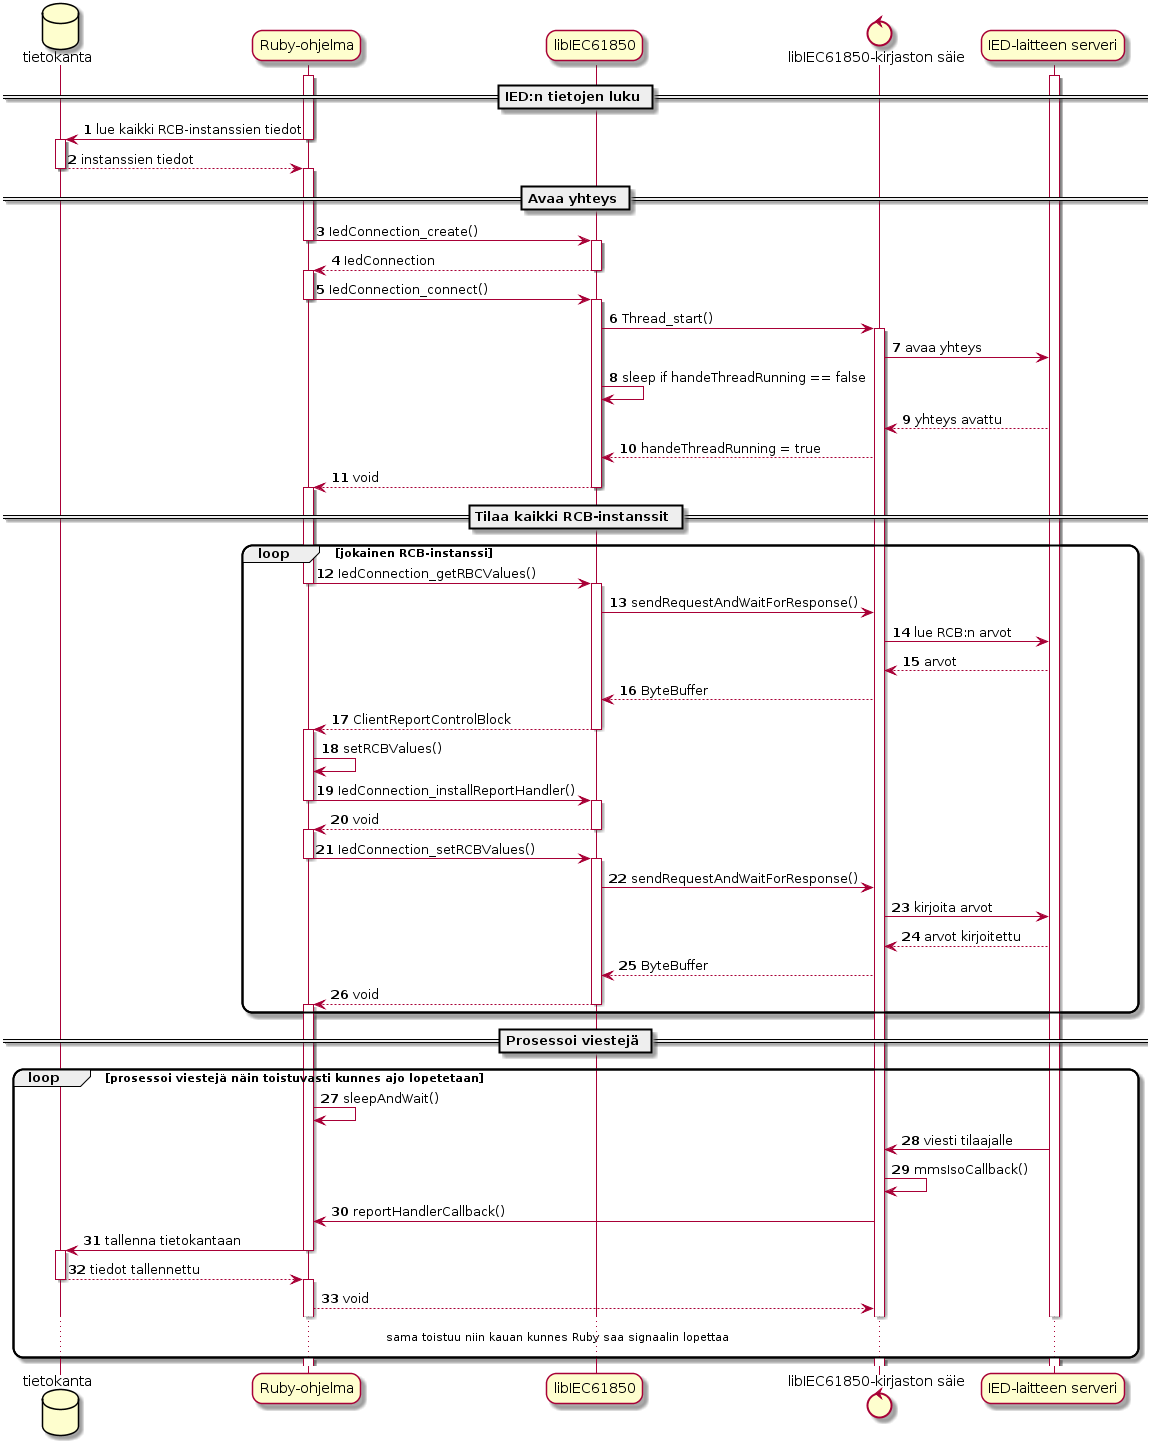

The diagram above was rendered by PlantUML. Its source (embedded in the PNG):
@startuml
autonumber

skinparam roundcorner 20

database tietokanta as db
participant "Ruby-ohjelma" as ruby
participant "libIEC61850" as libiec
control "libIEC61850-kirjaston säie" as thread
participant "IED-laitteen serveri" as ied

== IED:n tietojen luku ==

activate ied
activate ruby
ruby -> db : lue kaikki RCB-instanssien tiedot
deactivate ruby
activate db
db --> ruby : instanssien tiedot
deactivate db
activate ruby

== Avaa yhteys ==

ruby -> libiec : IedConnection_create()
deactivate ruby
activate libiec
libiec --> ruby : IedConnection
deactivate libiec
activate ruby
ruby -> libiec : IedConnection_connect()
deactivate ruby
activate libiec
libiec -> thread : Thread_start()
activate thread
thread -> ied : avaa yhteys
libiec -> libiec : sleep if handeThreadRunning == false
ied --> thread : yhteys avattu
thread --> libiec : handeThreadRunning = true
libiec --> ruby : void
deactivate libiec
activate ruby

== Tilaa kaikki RCB-instanssit ==

loop jokainen RCB-instanssi
ruby -> libiec : IedConnection_getRBCValues()
deactivate ruby
activate libiec
libiec -> thread : sendRequestAndWaitForResponse()
thread -> ied : lue RCB:n arvot
ied --> thread : arvot
thread --> libiec : ByteBuffer
libiec --> ruby : ClientReportControlBlock
deactivate libiec
activate ruby
ruby -> ruby : setRCBValues()
ruby -> libiec : IedConnection_installReportHandler()
deactivate ruby
activate libiec
libiec --> ruby : void
deactivate libiec
activate ruby
ruby -> libiec : IedConnection_setRCBValues()
deactivate ruby
activate libiec
libiec -> thread : sendRequestAndWaitForResponse()
thread -> ied : kirjoita arvot
ied --> thread : arvot kirjoitettu
thread --> libiec : ByteBuffer
libiec --> ruby : void
deactivate libiec
activate ruby
end

== Prosessoi viestejä ==

loop prosessoi viestejä näin toistuvasti kunnes ajo lopetetaan
ruby -> ruby : sleepAndWait()
ied -> thread : viesti tilaajalle
thread -> thread : mmsIsoCallback()
thread -> ruby : reportHandlerCallback()
ruby -> db : tallenna tietokantaan
deactivate ruby
activate db
db --> ruby : tiedot tallennettu
deactivate db
activate ruby
ruby --> thread : void
...sama toistuu niin kauan kunnes Ruby saa signaalin lopettaa...
end
@enduml